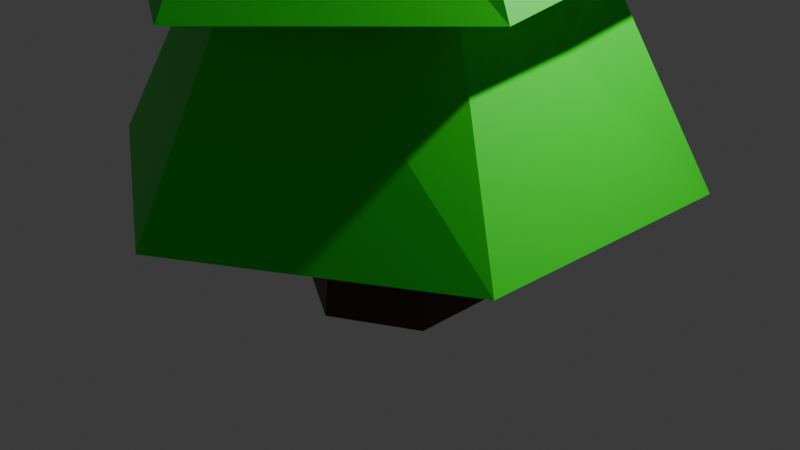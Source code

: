 # Source: treeSpruce.blend  (saved by Blender 5.2.45; exported with 4.5.12 LTS)
import bpy
from mathutils import Matrix  # noqa: F401  (used for matrix-valued properties, if any)

bpy.ops.wm.read_factory_settings(use_empty=True)
scene = bpy.context.scene
scene.name = 'Scene'

# ---- collections
col_collection = bpy.data.collections.new('Collection'); scene.collection.children.link(col_collection)

# ---- materials (node trees are filled in below, after node groups)
mat_material_001 = bpy.data.materials.new('Material.001')
mat_material_003 = bpy.data.materials.new('Material.003')

# ---- material node trees
mat_material_001.use_nodes = True; mat_material_001.node_tree.nodes.clear()
_N = mat_material_001.node_tree.nodes; _L = mat_material_001.node_tree.links
n0 = _N.new('ShaderNodeBsdfPrincipled'); n0.name = 'Principled BSDF'; n0.location = (-200, 100)
n0.inputs[0].default_value = (0.0, 0.8, 0.0117, 1.0)
n0.inputs[10].default_value = 0.005
n1 = _N.new('ShaderNodeOutputMaterial'); n1.name = 'Material Output'; n1.location = (200, 100)
_L.new(n0.outputs[0], n1.inputs[0])
n1.is_active_output = True
mat_material_003.use_nodes = True; mat_material_003.node_tree.nodes.clear()
_N = mat_material_003.node_tree.nodes; _L = mat_material_003.node_tree.links
n0 = _N.new('ShaderNodeBsdfPrincipled'); n0.name = 'Principled BSDF'; n0.location = (-200, 100)
n0.inputs[0].default_value = (0.05375, 0.0139, 0.001094, 1.0)
n0.inputs[10].default_value = 0.005
n1 = _N.new('ShaderNodeOutputMaterial'); n1.name = 'Material Output'; n1.location = (200, 100)
_L.new(n0.outputs[0], n1.inputs[0])
n1.is_active_output = True

# ---- world
world_world = bpy.data.worlds.new('World'); scene.world = world_world
world_world.use_nodes = True; world_world.node_tree.nodes.clear()
_N = world_world.node_tree.nodes; _L = world_world.node_tree.links
n0 = _N.new('ShaderNodeOutputWorld'); n0.name = 'World Output'; n0.location = (200, 100)
n1 = _N.new('ShaderNodeBackground'); n1.name = 'Background'; n1.location = (-200, 100)
n1.inputs[0].default_value = (0.05088, 0.05088, 0.05088, 1.0)
_L.new(n1.outputs[0], n0.inputs[0])
n0.is_active_output = True
world_world.color = (0.05088, 0.05088, 0.05088)
world_world.sun_shadow_jitter_overblur = 0.0

# ---- cameras
cam_camera = bpy.data.cameras.new('Camera')
cam_camera.clip_end = 100.0
cam_camera.ortho_scale = 7.314

# ---- lights
light_light = bpy.data.lights.new('Light', 'POINT')
light_light.energy = 1000.0
light_light.shadow_soft_size = 0.1

# ---- meshes
me_cylinder_018 = bpy.data.meshes.new('Cylinder.018')
me_cylinder_018.from_pydata([(0.0, 0.8432, -1.0), (0.2416, 0.3306, 2.396), (0.7302, 0.4216, -1.0), (0.6368, 0.1024, 2.396), (0.7302, -0.4216, -1.0), (0.6368, -0.3538, 2.396), (0.0, -0.8432, -1.0), (0.2416, -0.582, 2.396), (-0.7551, -0.4412, -0.2163), (-0.1535, -0.3538, 2.396), (-0.7302, 0.4216, -1.0), (-0.1535, 0.1024, 2.396), (0.0, 1.278, -1.0), (1.107, 0.639, -1.0), (1.107, -0.639, -1.0), (0.0, -1.278, -1.0), (-1.132, -0.6586, -0.2163), (-1.107, 0.639, -1.0), (4.266e-09, 0.8432, -0.5611), (0.7302, 0.4216, -0.5611), (0.7302, -0.4216, -0.5611), (4.266e-09, -0.8432, -0.5611), (-0.7302, -0.4216, -0.5611), (-0.7302, 0.4216, -0.5611), (-1.088, 0.4474, -11.43), (-0.8328, 0.3524, -8.753), (-0.4534, 0.07135, -11.6), (-0.3324, 0.05579, -8.889), (-0.4534, -0.6715, -11.55), (-0.3324, -0.5301, -8.844), (-1.088, -1.038, -11.32), (-0.8328, -0.8194, -8.663), (-1.722, -0.6621, -11.15), (-1.333, -0.5227, -8.527), (-1.722, 0.08068, -11.2), (-1.333, 0.06315, -8.572), (-0.9088, 1.206, -9.616), (-0.583, 1.023, -6.188), (0.3365, 0.468, -9.954), (0.4385, 0.4177, -6.466), (0.4836, -1.094, -9.615), (0.4385, -0.7784, -6.373), (-0.9088, -1.71, -9.391), (-0.583, -1.369, -6.004), (-2.154, -0.9719, -9.053), (-1.605, -0.7634, -5.726), (-2.154, 0.4863, -9.165), (-1.605, 0.4328, -5.818), (-0.9088, 1.958, -9.674), (0.9787, 0.8393, -10.19), (1.126, -1.475, -9.79), (-0.9088, -2.462, -9.333), (-2.796, -1.343, -8.82), (-2.796, 0.867, -8.991), (-0.8373, 1.224, -8.868), (0.4079, 0.4854, -9.206), (0.4079, -0.9728, -9.094), (-0.8373, -1.693, -8.643), (-2.083, -0.9545, -8.305), (-2.083, 0.5037, -8.417), (-1.779, 1.571, -8.51), (-1.05, 0.7531, -6.019), (-1.485, 0.9892, -8.559), (-1.407, 0.8941, -8.662), (-0.6515, 1.156, -6.916), (-0.3713, 0.8455, -3.955), (0.5074, 0.6164, -6.761), (0.5141, 0.3159, -4.283), (0.5857, -0.7877, -7.005), (0.4979, -0.73, -4.373), (-0.3703, -1.624, -6.748), (-0.4037, -1.246, -4.135), (-1.766, -0.8588, -6.185), (-1.289, -0.7168, -3.807), (-1.751, 0.5264, -6.625), (-1.273, 0.3291, -3.717), (-0.6413, 1.813, -6.859), (1.074, 0.941, -6.911), (1.142, -1.121, -7.211), (-0.3805, -2.282, -6.804), (-2.333, -1.183, -6.036), (-2.307, 0.8593, -6.419), (-0.5892, 1.138, -6.262), (0.4901, 0.4925, -6.661), (0.4703, -0.7825, -6.771), (-0.6288, -1.412, -6.48), (-1.708, -0.7665, -6.08), (-1.688, 0.5085, -5.971), (-0.3713, 0.9012, -4.708), (-0.2787, 0.7714, -2.232), (0.528, 0.3786, -4.78), (0.459, 0.3428, -2.292), (0.5695, -0.8236, -4.531), (0.459, -0.5103, -2.226), (-0.3713, -1.179, -4.547), (-0.2787, -0.9346, -2.101), (-1.271, -0.7703, -3.945), (-1.016, -0.506, -2.042), (-1.271, 0.3838, -4.555), (-1.016, 0.347, -2.108), (-0.3713, 1.437, -4.749), (0.9918, 0.6454, -4.858), (1.033, -1.093, -4.568), (-0.3713, -1.715, -4.506), (-1.735, -1.037, -3.866), (-1.734, 0.6533, -4.518), (-0.351, 0.9137, -4.168), (0.5483, 0.3911, -4.24), (0.5483, -0.6487, -4.159), (-0.351, -1.166, -4.007), (-1.25, -0.6435, -3.935), (-1.25, 0.3963, -4.015), (-0.322, 0.7065, -2.876), (0.1284, 0.751, 0.1275), (0.4491, 0.4055, -2.724), (0.7115, 0.3964, -0.07762), (0.4017, -0.5618, -2.926), (0.7221, -0.2893, 0.0863), (-0.2962, -0.9654, -2.476), (0.1496, -0.6205, 0.4554), (-1.007, -0.5331, -2.226), (-0.4335, -0.2659, 0.6605), (-1.02, 0.3028, -2.426), (-0.4441, 0.4199, 0.4966), (-0.3287, 1.138, -2.979), (0.809, 0.6137, -2.956), (0.7683, -0.7847, -3.055), (-0.2895, -1.397, -2.373), (-1.367, -0.7413, -1.994), (-1.387, 0.5257, -2.297), (-0.2586, 0.7377, -2.456), (0.4522, 0.3054, -2.706), (0.4652, -0.5306, -2.506), (-0.2327, -0.9342, -2.056), (-0.9436, -0.5019, -1.806), (-0.9565, 0.334, -2.006)], [], [(12, 1, 3, 13), (13, 3, 5, 14), (14, 5, 7, 15), (15, 7, 9, 16), (3, 1, 11, 9, 7, 5), (16, 9, 11, 17), (17, 11, 1, 12), (8, 10, 23, 22), (2, 0, 12, 13), (4, 2, 13, 14), (6, 4, 14, 15), (8, 6, 15, 16), (10, 8, 16, 17), (0, 10, 17, 12), (18, 19, 20, 21, 22, 23), (4, 6, 21, 20), (0, 2, 19, 18), (10, 0, 18, 23), (6, 8, 22, 21), (2, 4, 20, 19), (24, 25, 27, 26), (26, 27, 29, 28), (28, 29, 31, 30), (30, 31, 33, 32), (27, 25, 35, 33, 31, 29), (32, 33, 35, 34), (34, 35, 25, 24), (24, 26, 28, 30, 32, 34), (48, 37, 39, 49), (49, 39, 41, 50), (50, 41, 43, 51), (51, 43, 45, 52), (39, 37, 61, 47, 45, 43, 41), (52, 45, 47, 53), (60, 61, 37, 48), (44, 46, 59, 58), (38, 36, 48, 49), (40, 38, 49, 50), (42, 40, 50, 51), (44, 42, 51, 52), (46, 44, 52, 53), (62, 46, 53, 60), (54, 55, 56, 57, 58, 59, 63), (40, 42, 57, 56), (36, 38, 55, 54), (62, 36, 54, 63), (42, 44, 58, 57), (38, 40, 56, 55), (46, 62, 63, 59), (36, 62, 60, 48), (53, 47, 61, 60), (76, 65, 67, 77), (77, 67, 69, 78), (78, 69, 71, 79), (79, 71, 73, 80), (67, 65, 75, 73, 71, 69), (80, 73, 75, 81), (81, 75, 65, 76), (72, 74, 87, 86), (66, 64, 76, 77), (68, 66, 77, 78), (70, 68, 78, 79), (72, 70, 79, 80), (74, 72, 80, 81), (64, 74, 81, 76), (82, 83, 84, 85, 86, 87), (68, 70, 85, 84), (64, 66, 83, 82), (74, 64, 82, 87), (70, 72, 86, 85), (66, 68, 84, 83), (100, 89, 91, 101), (101, 91, 93, 102), (102, 93, 95, 103), (103, 95, 97, 104), (91, 89, 99, 97, 95, 93), (104, 97, 99, 105), (105, 99, 89, 100), (96, 98, 111, 110), (90, 88, 100, 101), (92, 90, 101, 102), (94, 92, 102, 103), (96, 94, 103, 104), (98, 96, 104, 105), (88, 98, 105, 100), (106, 107, 108, 109, 110, 111), (92, 94, 109, 108), (88, 90, 107, 106), (98, 88, 106, 111), (94, 96, 110, 109), (90, 92, 108, 107), (124, 113, 115, 125), (125, 115, 117, 126), (126, 117, 119, 127), (127, 119, 121, 128), (115, 113, 123, 121, 119, 117), (128, 121, 123, 129), (129, 123, 113, 124), (120, 122, 135, 134), (114, 112, 124, 125), (116, 114, 125, 126), (118, 116, 126, 127), (120, 118, 127, 128), (122, 120, 128, 129), (112, 122, 129, 124), (130, 131, 132, 133, 134, 135), (116, 118, 133, 132), (112, 114, 131, 130), (122, 112, 130, 135), (118, 120, 134, 133), (114, 116, 132, 131)])
me_cylinder_018.polygons.foreach_set('material_index', [0, 0, 0, 0, 0, 0, 0, 0, 0, 0, 0, 0, 0, 0, 0, 0, 0, 0, 0, 0, 1, 1, 1, 1, 1, 1, 1, 1, 0, 0, 0, 0, 0, 0, 0, 0, 0, 0, 0, 0, 0, 0, 0, 0, 0, 0, 0, 0, 0, 0, 0, 0, 0, 0, 0, 0, 0, 0, 0, 0, 0, 0, 0, 0, 0, 0, 0, 0, 0, 0, 0, 0, 0, 0, 0, 0, 0, 0, 0, 0, 0, 0, 0, 0, 0, 0, 0, 0, 0, 0, 0, 0, 0, 0, 0, 0, 0, 0, 0, 0, 0, 0, 0, 0, 0, 0, 0, 0, 0, 0, 0])
_uv = me_cylinder_018.uv_layers.new(name='UVMap')
_uv.uv.foreach_set('vector', [1.0, 0.5, 1.0, 1.0, 0.8333, 1.0, 0.8333, 0.5, 0.8333, 0.5, 0.8333, 1.0, 0.6667, 1.0, 0.6667, 0.5, 0.6667, 0.5, 0.6667, 1.0, 0.5, 1.0, 0.5, 0.5, 0.5, 0.5, 0.5, 1.0, 0.3333, 1.0, 0.3333, 0.5, 0.4578, 0.37, 0.25, 0.49, 0.04215, 0.37, 0.04215, 0.13, 0.25, 0.01, 0.4578, 0.13, 0.3333, 0.5, 0.3333, 1.0, 0.1667, 1.0, 0.1667, 0.5, 0.1667, 0.5, 0.1667, 1.0, -8.941e-08, 1.0, -8.941e-08, 0.5, 0.6129, 0.1708, 0.6129, 0.3292, 0.6129, 0.3292, 0.6129, 0.1708, 0.8871, 0.3292, 0.75, 0.4083, 0.75, 0.49, 0.9578, 0.37, 0.8871, 0.1708, 0.8871, 0.3292, 0.9578, 0.37, 0.9578, 0.13, 0.75, 0.09166, 0.8871, 0.1708, 0.9578, 0.13, 0.75, 0.01, 0.6129, 0.1708, 0.75, 0.09166, 0.75, 0.01, 0.5422, 0.13, 0.6129, 0.3292, 0.6129, 0.1708, 0.5422, 0.13, 0.5422, 0.37, 0.75, 0.4083, 0.6129, 0.3292, 0.5422, 0.37, 0.75, 0.49, 0.75, 0.4083, 0.8871, 0.3292, 0.8871, 0.1708, 0.75, 0.09166, 0.6129, 0.1708, 0.6129, 0.3292, 0.8871, 0.1708, 0.75, 0.09166, 0.75, 0.09166, 0.8871, 0.1708, 0.75, 0.4083, 0.8871, 0.3292, 0.8871, 0.3292, 0.75, 0.4083, 0.6129, 0.3292, 0.75, 0.4083, 0.75, 0.4083, 0.6129, 0.3292, 0.75, 0.09166, 0.6129, 0.1708, 0.6129, 0.1708, 0.75, 0.09166, 0.8871, 0.3292, 0.8871, 0.1708, 0.8871, 0.1708, 0.8871, 0.3292, 1.0, 0.5, 1.0, 1.0, 0.8333, 1.0, 0.8333, 0.5, 0.8333, 0.5, 0.8333, 1.0, 0.6667, 1.0, 0.6667, 0.5, 0.6667, 0.5, 0.6667, 1.0, 0.5, 1.0, 0.5, 0.5, 0.5, 0.5, 0.5, 1.0, 0.3333, 1.0, 0.3333, 0.5, 0.4578, 0.37, 0.25, 0.49, 0.04215, 0.37, 0.04215, 0.13, 0.25, 0.01, 0.4578, 0.13, 0.3333, 0.5, 0.3333, 1.0, 0.1667, 1.0, 0.1667, 0.5, 0.1667, 0.5, 0.1667, 1.0, -8.941e-08, 1.0, -8.941e-08, 0.5, 0.75, 0.49, 0.9578, 0.37, 0.9578, 0.13, 0.75, 0.01, 0.5422, 0.13, 0.5422, 0.37, 1.0, 0.5, 1.0, 1.0, 0.8333, 1.0, 0.8333, 0.5, 0.8333, 0.5, 0.8333, 1.0, 0.6667, 1.0, 0.6667, 0.5, 0.6667, 0.5, 0.6667, 1.0, 0.5, 1.0, 0.5, 0.5, 0.5, 0.5, 0.5, 1.0, 0.3333, 1.0, 0.3333, 0.5, 0.4578, 0.37, 0.25, 0.49, 0.1549, 0.4351, 0.04215, 0.37, 0.04215, 0.13, 0.25, 0.01, 0.4578, 0.13, 0.3333, 0.5, 0.3333, 1.0, 0.1667, 1.0, 0.1667, 0.5, 0.07627, 0.5, 0.07627, 1.0, -8.941e-08, 1.0, -8.941e-08, 0.5, 0.6129, 0.1708, 0.6129, 0.3292, 0.6129, 0.3292, 0.6129, 0.1708, 0.8871, 0.3292, 0.75, 0.4083, 0.75, 0.49, 0.9578, 0.37, 0.8871, 0.1708, 0.8871, 0.3292, 0.9578, 0.37, 0.9578, 0.13, 0.75, 0.09166, 0.8871, 0.1708, 0.9578, 0.13, 0.75, 0.01, 0.6129, 0.1708, 0.75, 0.09166, 0.75, 0.01, 0.5422, 0.13, 0.6129, 0.3292, 0.6129, 0.1708, 0.5422, 0.13, 0.5422, 0.37, 0.6872, 0.3721, 0.6129, 0.3292, 0.5422, 0.37, 0.6549, 0.4351, 0.75, 0.4083, 0.8871, 0.3292, 0.8871, 0.1708, 0.75, 0.09166, 0.6129, 0.1708, 0.6129, 0.3292, 0.6872, 0.3721, 0.8871, 0.1708, 0.75, 0.09166, 0.75, 0.09166, 0.8871, 0.1708, 0.75, 0.4083, 0.8871, 0.3292, 0.8871, 0.3292, 0.75, 0.4083, 0.6872, 0.3721, 0.75, 0.4083, 0.75, 0.4083, 0.6872, 0.3721, 0.75, 0.09166, 0.6129, 0.1708, 0.6129, 0.1708, 0.75, 0.09166, 0.8871, 0.3292, 0.8871, 0.1708, 0.8871, 0.1708, 0.8871, 0.3292, 0.6129, 0.3292, 0.6872, 0.3721, 0.6872, 0.3721, 0.6129, 0.3292, 0.75, 0.4083, 0.6872, 0.3721, 0.6549, 0.4351, 0.75, 0.49, 0.1667, 0.5, 0.1667, 1.0, 0.07627, 1.0, 0.07627, 0.5, 1.0, 0.5, 1.0, 1.0, 0.8333, 1.0, 0.8333, 0.5, 0.8333, 0.5, 0.8333, 1.0, 0.6667, 1.0, 0.6667, 0.5, 0.6667, 0.5, 0.6667, 1.0, 0.5, 1.0, 0.5, 0.5, 0.5, 0.5, 0.5, 1.0, 0.3333, 1.0, 0.3333, 0.5, 0.4578, 0.37, 0.25, 0.49, 0.04215, 0.37, 0.04215, 0.13, 0.25, 0.01, 0.4578, 0.13, 0.3333, 0.5, 0.3333, 1.0, 0.1667, 1.0, 0.1667, 0.5, 0.1667, 0.5, 0.1667, 1.0, -8.941e-08, 1.0, -8.941e-08, 0.5, 0.6129, 0.1708, 0.6129, 0.3292, 0.6129, 0.3292, 0.6129, 0.1708, 0.8871, 0.3292, 0.75, 0.4083, 0.75, 0.49, 0.9578, 0.37, 0.8871, 0.1708, 0.8871, 0.3292, 0.9578, 0.37, 0.9578, 0.13, 0.75, 0.09166, 0.8871, 0.1708, 0.9578, 0.13, 0.75, 0.01, 0.6129, 0.1708, 0.75, 0.09166, 0.75, 0.01, 0.5422, 0.13, 0.6129, 0.3292, 0.6129, 0.1708, 0.5422, 0.13, 0.5422, 0.37, 0.75, 0.4083, 0.6129, 0.3292, 0.5422, 0.37, 0.75, 0.49, 0.75, 0.4083, 0.8871, 0.3292, 0.8871, 0.1708, 0.75, 0.09166, 0.6129, 0.1708, 0.6129, 0.3292, 0.8871, 0.1708, 0.75, 0.09166, 0.75, 0.09166, 0.8871, 0.1708, 0.75, 0.4083, 0.8871, 0.3292, 0.8871, 0.3292, 0.75, 0.4083, 0.6129, 0.3292, 0.75, 0.4083, 0.75, 0.4083, 0.6129, 0.3292, 0.75, 0.09166, 0.6129, 0.1708, 0.6129, 0.1708, 0.75, 0.09166, 0.8871, 0.3292, 0.8871, 0.1708, 0.8871, 0.1708, 0.8871, 0.3292, 1.0, 0.5, 1.0, 1.0, 0.8333, 1.0, 0.8333, 0.5, 0.8333, 0.5, 0.8333, 1.0, 0.6667, 1.0, 0.6667, 0.5, 0.6667, 0.5, 0.6667, 1.0, 0.5, 1.0, 0.5, 0.5, 0.5, 0.5, 0.5, 1.0, 0.3333, 1.0, 0.3333, 0.5, 0.4578, 0.37, 0.25, 0.49, 0.04215, 0.37, 0.04215, 0.13, 0.25, 0.01, 0.4578, 0.13, 0.3333, 0.5, 0.3333, 1.0, 0.1667, 1.0, 0.1667, 0.5, 0.1667, 0.5, 0.1667, 1.0, -8.941e-08, 1.0, -8.941e-08, 0.5, 0.6129, 0.1708, 0.6129, 0.3292, 0.6129, 0.3292, 0.6129, 0.1708, 0.8871, 0.3292, 0.75, 0.4083, 0.75, 0.49, 0.9578, 0.37, 0.8871, 0.1708, 0.8871, 0.3292, 0.9578, 0.37, 0.9578, 0.13, 0.75, 0.09166, 0.8871, 0.1708, 0.9578, 0.13, 0.75, 0.01, 0.6129, 0.1708, 0.75, 0.09166, 0.75, 0.01, 0.5422, 0.13, 0.6129, 0.3292, 0.6129, 0.1708, 0.5422, 0.13, 0.5422, 0.37, 0.75, 0.4083, 0.6129, 0.3292, 0.5422, 0.37, 0.75, 0.49, 0.75, 0.4083, 0.8871, 0.3292, 0.8871, 0.1708, 0.75, 0.09166, 0.6129, 0.1708, 0.6129, 0.3292, 0.8871, 0.1708, 0.75, 0.09166, 0.75, 0.09166, 0.8871, 0.1708, 0.75, 0.4083, 0.8871, 0.3292, 0.8871, 0.3292, 0.75, 0.4083, 0.6129, 0.3292, 0.75, 0.4083, 0.75, 0.4083, 0.6129, 0.3292, 0.75, 0.09166, 0.6129, 0.1708, 0.6129, 0.1708, 0.75, 0.09166, 0.8871, 0.3292, 0.8871, 0.1708, 0.8871, 0.1708, 0.8871, 0.3292, 1.0, 0.5, 1.0, 1.0, 0.8333, 1.0, 0.8333, 0.5, 0.8333, 0.5, 0.8333, 1.0, 0.6667, 1.0, 0.6667, 0.5, 0.6667, 0.5, 0.6667, 1.0, 0.5, 1.0, 0.5, 0.5, 0.5, 0.5, 0.5, 1.0, 0.3333, 1.0, 0.3333, 0.5, 0.4578, 0.37, 0.25, 0.49, 0.04215, 0.37, 0.04215, 0.13, 0.25, 0.01, 0.4578, 0.13, 0.3333, 0.5, 0.3333, 1.0, 0.1667, 1.0, 0.1667, 0.5, 0.1667, 0.5, 0.1667, 1.0, -8.941e-08, 1.0, -8.941e-08, 0.5, 0.6129, 0.1708, 0.6129, 0.3292, 0.6129, 0.3292, 0.6129, 0.1708, 0.8871, 0.3292, 0.75, 0.4083, 0.75, 0.49, 0.9578, 0.37, 0.8871, 0.1708, 0.8871, 0.3292, 0.9578, 0.37, 0.9578, 0.13, 0.75, 0.09166, 0.8871, 0.1708, 0.9578, 0.13, 0.75, 0.01, 0.6129, 0.1708, 0.75, 0.09166, 0.75, 0.01, 0.5422, 0.13, 0.6129, 0.3292, 0.6129, 0.1708, 0.5422, 0.13, 0.5422, 0.37, 0.75, 0.4083, 0.6129, 0.3292, 0.5422, 0.37, 0.75, 0.49, 0.75, 0.4083, 0.8871, 0.3292, 0.8871, 0.1708, 0.75, 0.09166, 0.6129, 0.1708, 0.6129, 0.3292, 0.8871, 0.1708, 0.75, 0.09166, 0.75, 0.09166, 0.8871, 0.1708, 0.75, 0.4083, 0.8871, 0.3292, 0.8871, 0.3292, 0.75, 0.4083, 0.6129, 0.3292, 0.75, 0.4083, 0.75, 0.4083, 0.6129, 0.3292, 0.75, 0.09166, 0.6129, 0.1708, 0.6129, 0.1708, 0.75, 0.09166, 0.8871, 0.3292, 0.8871, 0.1708, 0.8871, 0.1708, 0.8871, 0.3292])
me_cylinder_018.materials.append(mat_material_001)
me_cylinder_018.materials.append(mat_material_003)
me_cylinder_018.update()

# ---- objects
ob_light = bpy.data.objects.new('Light', light_light)
ob_camera = bpy.data.objects.new('Camera', cam_camera)
ob_cylinder_010 = bpy.data.objects.new('Cylinder.010', me_cylinder_018)

# ---- transforms, parenting, visibility, modifiers, constraints
ob_light.location = (4.076, 1.005, 5.904)
ob_light.rotation_euler = (0.6503, 0.05522, 1.866)
ob_light.lock_rotations_4d = False
ob_light.empty_display_type = 'ARROWS'
ob_light.color = (0.0, 0.0, 0.0, 0.0)
ob_light.lineart.crease_threshold = 0.0
ob_camera.location = (7.359, -6.926, 4.958)
ob_camera.rotation_euler = (1.109, 0.0, 0.8149)
ob_camera.lock_rotations_4d = False
ob_camera.empty_display_type = 'ARROWS'
ob_camera.color = (0.0, 0.0, 0.0, 0.0)
ob_camera.display_type = 'WIRE'
ob_camera.lineart.crease_threshold = 0.0
ob_cylinder_010.location = (7.26e-16, 0.04207, 7.804)
ob_cylinder_010.rotation_euler = (0.04227, -0.1723, 0.0)
ob_cylinder_010.scale = (1.345, 1.345, 0.7382)

# ---- collection membership
col_collection.objects.link(ob_light)
col_collection.objects.link(ob_camera)
col_collection.objects.link(ob_cylinder_010)

# ---- scene / render settings (as saved in the file)
scene.camera = ob_camera
scene.frame_start = 1; scene.frame_end = 250; scene.frame_set(1)
scene.render.engine = 'BLENDER_EEVEE_NEXT'
scene.render.bake_bias = 0.0
scene.render.bake_samples = 0
scene.render.compositor_device = 'GPU'
scene.eevee.use_volume_custom_range = False
scene.eevee.fast_gi_thickness_near = 0.1
scene.eevee.fast_gi_thickness_far = 0.0
scene.eevee.ray_tracing_options.screen_trace_thickness = 0.1
bpy.context.view_layer.update()
